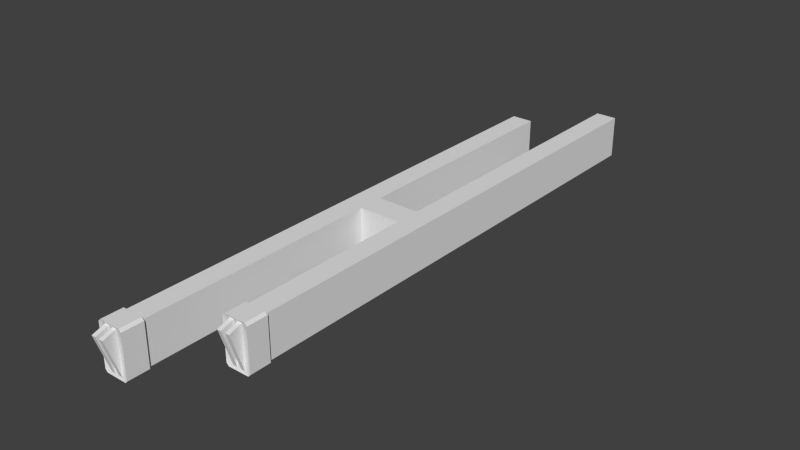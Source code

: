 # Source: Hammer.blend  (saved by Blender 2.72.0; exported with 4.5.12 LTS)
import bpy
from mathutils import Matrix  # noqa: F401  (used for matrix-valued properties, if any)

bpy.ops.wm.read_factory_settings(use_empty=True)
scene = bpy.context.scene
scene.name = 'Scene'

# ---- collections
col_collection_1 = bpy.data.collections.new('Collection 1'); scene.collection.children.link(col_collection_1)

# ---- materials (node trees are filled in below, after node groups)
mat_material = bpy.data.materials.new('Material')
mat_material.alpha_threshold = 0.0
mat_material.use_transparent_shadow = False
mat_material.roughness = 0.5
mat_material.line_color = (0.0, 0.0, 0.0, 1.0)

# ---- material node trees

# ---- world
world_world = bpy.data.worlds.new('World'); scene.world = world_world
world_world.color = (0.05088, 0.05088, 0.05088)
world_world.use_sun_shadow = False
world_world.sun_shadow_jitter_overblur = 0.0
world_world.cycles.sampling_method = 'MANUAL'
world_world.cycles.sample_map_resolution = 256

# ---- meshes
me_cube = bpy.data.meshes.new('Cube')
me_cube.from_pydata([(1.0, 7.5, 1.192e-07), (1.0, -4.475, 1.192e-07), (-1.0, -5.975, 1.192e-07), (-1.0, 6.0, 1.192e-07), (1.0, 7.5, 1.0), (1.0, -4.475, 1.0), (-1.0, -5.975, 1.0), (-1.0, 6.0, 1.0), (0.5, 7.5, 1.192e-07), (-0.5, 6.0, 1.192e-07), (0.5, -4.475, 1.192e-07), (-0.5, -5.975, 1.192e-07), (0.5, 7.5, 1.0), (-0.5, 6.0, 1.0), (0.5, -4.475, 1.0), (-0.5, -5.975, 1.0), (1.0, -4.975, -6.557e-07), (-1.0, -6.475, -6.557e-07), (1.0, -4.975, 1.0), (-1.0, -6.475, 1.0), (0.5, -4.975, -6.557e-07), (-0.5, -6.475, -6.557e-07), (0.5, -4.975, 1.0), (-0.5, -6.475, 1.0), (0.444, -4.5, 1.0), (0.444, -4.5, 8.583e-08), (0.444, -5.0, -6.89e-07), (0.444, -5.0, 1.0), (-0.444, -6.0, 1.426e-07), (-0.444, -6.0, 1.0), (-0.444, -6.5, 1.0), (-0.444, -6.5, -6.323e-07), (1.0, -4.5, 1.056), (0.5, -4.5, 1.056), (0.5, -5.0, 1.056), (1.0, -5.0, 1.056), (0.5, -4.5, -0.056), (1.0, -4.5, -0.056), (1.0, -5.0, -0.056), (0.5, -5.0, -0.056), (-0.5, -6.0, 1.056), (-1.0, -6.0, 1.056), (-1.0, -6.5, 1.056), (-0.5, -6.5, 1.056), (-1.056, -6.0, 1.0), (-1.056, -6.0, 1.059e-07), (-1.056, -6.5, -6.69e-07), (-1.056, -6.5, 1.0), (1.056, -4.5, 1.526e-07), (1.056, -4.5, 1.0), (1.056, -5.0, 1.0), (1.056, -5.0, -6.223e-07), (-1.0, -6.0, -0.056), (-0.5, -6.0, -0.056), (-0.5, -6.5, -0.056), (-1.0, -6.5, -0.056), (-0.9, -6.475, 1.0), (-0.8, -6.475, 1.0), (-0.7, -6.475, 1.0), (-0.6, -6.475, 1.0), (-0.9, -6.475, -6.557e-07), (-0.8, -6.475, -6.557e-07), (-0.7, -6.475, -6.557e-07), (-0.6, -6.475, -6.557e-07), (-0.6, -6.5, 1.056), (-0.7, -6.5, 1.056), (-0.8, -6.5, 1.056), (-0.9, -6.5, 1.056), (-0.9, -6.5, -0.056), (-0.8, -6.5, -0.056), (-0.7, -6.5, -0.056), (-0.6, -6.5, -0.056), (0.9, -4.975, -6.557e-07), (0.8, -4.975, -6.557e-07), (0.7, -4.975, -6.557e-07), (0.6, -4.975, -6.557e-07), (0.9, -4.975, 1.0), (0.8, -4.975, 1.0), (0.7, -4.975, 1.0), (0.6, -4.975, 1.0), (0.9, -5.0, 1.056), (0.8, -5.0, 1.056), (0.7, -5.0, 1.056), (0.6, -5.0, 1.056), (0.6, -5.0, -0.056), (0.7, -5.0, -0.056), (0.8, -5.0, -0.056), (0.9, -5.0, -0.056), (-0.9, -6.775, 0.9), (-0.8, -6.775, 0.9), (-0.7, -6.775, 0.9), (-0.6, -6.775, 0.9), (0.9, -5.275, 0.9), (0.8, -5.275, 0.9), (0.7, -5.275, 0.9), (0.6, -5.275, 0.9), (-0.5, -0.3, -4.47e-07), (-0.5, 0.3, -4.47e-07), (0.5, 0.3, -4.47e-07), (0.5, -0.3, -4.47e-07), (-0.5, -0.3, 1.0), (-0.5, 0.3, 1.0), (0.5, 0.3, 1.0), (0.5, -0.3, 1.0), (1.0, 7.5, 1.192e-07), (1.0, 7.5, 1.192e-07), (1.0, -4.475, 1.192e-07), (1.0, -4.475, 1.192e-07), (1.0, 7.5, 1.0), (1.0, 7.5, 1.0), (1.0, -4.475, 1.0), (1.0, -4.475, 1.0), (-1.0, -5.975, 1.192e-07), (-1.0, -5.975, 1.192e-07), (-1.0, 6.0, 1.192e-07), (-1.0, 6.0, 1.192e-07), (-1.0, -5.975, 1.0), (-1.0, -5.975, 1.0), (-1.0, 6.0, 1.0), (-1.0, 6.0, 1.0), (0.5, -4.475, 1.192e-07), (0.5, -4.475, 1.192e-07), (0.5, 7.5, 1.192e-07), (0.5, 7.5, 1.192e-07), (-0.5, -5.975, 1.192e-07), (-0.5, -5.975, 1.192e-07), (-0.5, 6.0, 1.192e-07), (-0.5, 6.0, 1.192e-07), (0.5, 7.5, 1.0), (0.5, 7.5, 1.0), (0.5, -4.475, 1.0), (0.5, -4.475, 1.0), (-0.5, 6.0, 1.0), (-0.5, 6.0, 1.0), (-0.5, -5.975, 1.0), (-0.5, -5.975, 1.0), (-1.0, -6.0, 1.056), (-1.0, -6.0, 1.056), (-1.056, -6.0, 1.0), (-1.056, -6.0, 1.0), (-1.0, -6.5, 1.056), (-1.0, -6.5, 1.056), (-1.056, -6.5, 1.0), (-1.056, -6.5, 1.0), (-0.444, -6.0, 1.0), (-0.444, -6.0, 1.0), (-0.5, -6.0, 1.056), (-0.5, -6.0, 1.056), (-0.444, -6.5, 1.0), (-0.444, -6.5, 1.0), (-0.5, -6.5, 1.056), (-0.5, -6.5, 1.056), (0.444, -5.0, 1.0), (0.444, -5.0, 1.0), (0.5, -5.0, 1.056), (0.5, -5.0, 1.056), (0.444, -4.5, 1.0), (0.444, -4.5, 1.0), (0.5, -4.5, 1.056), (0.5, -4.5, 1.056), (1.0, -5.0, 1.056), (1.0, -5.0, 1.056), (1.056, -5.0, 1.0), (1.056, -5.0, 1.0), (1.0, -4.5, 1.056), (1.0, -4.5, 1.056), (1.056, -4.5, 1.0), (1.056, -4.5, 1.0), (0.444, -4.5, 8.583e-08), (0.444, -4.5, 8.583e-08), (0.444, -5.0, -6.89e-07), (0.444, -5.0, -6.89e-07), (-0.444, -6.0, 1.426e-07), (-0.444, -6.0, 1.426e-07), (-0.444, -6.5, -6.323e-07), (-0.444, -6.5, -6.323e-07), (0.6, -5.0, 1.056), (1.0, -5.0, -0.056), (1.0, -5.0, -0.056), (1.0, -4.5, -0.056), (1.0, -4.5, -0.056), (0.9, -5.0, -0.056), (0.5, -4.5, -0.056), (0.5, -4.5, -0.056), (0.5, -5.0, -0.056), (0.5, -5.0, -0.056), (-0.9, -6.5, 1.056), (-1.056, -6.0, 1.059e-07), (-1.056, -6.0, 1.059e-07), (-1.056, -6.5, -6.69e-07), (-1.056, -6.5, -6.69e-07), (1.056, -4.5, 1.526e-07), (1.056, -4.5, 1.526e-07), (1.056, -5.0, -6.223e-07), (1.056, -5.0, -6.223e-07), (-0.5, -6.5, -0.056), (-0.5, -6.5, -0.056), (-0.5, -6.0, -0.056), (-0.5, -6.0, -0.056), (-0.6, -6.5, -0.056), (-1.0, -6.0, -0.056), (-1.0, -6.0, -0.056), (-1.0, -6.5, -0.056), (-1.0, -6.5, -0.056), (-0.8, -6.5, 1.056), (-0.7, -6.5, 1.056), (-0.6, -6.5, 1.056), (-0.8, -6.475, 1.0), (-0.8, -6.475, 1.0), (-0.9, -6.475, 1.0), (-0.9, -6.475, 1.0), (-0.6, -6.475, 1.0), (-0.6, -6.475, 1.0), (-0.7, -6.475, 1.0), (-0.7, -6.475, 1.0), (-0.8, -6.475, -6.557e-07), (-0.8, -6.475, -6.557e-07), (-0.9, -6.475, -6.557e-07), (-0.9, -6.475, -6.557e-07), (-0.6, -6.475, -6.557e-07), (-0.6, -6.475, -6.557e-07), (-0.7, -6.475, -6.557e-07), (-0.7, -6.475, -6.557e-07), (-0.9, -6.5, -0.056), (-0.8, -6.5, -0.056), (-0.7, -6.5, -0.056), (0.9, -4.975, -6.557e-07), (0.9, -4.975, -6.557e-07), (0.8, -4.975, -6.557e-07), (0.8, -4.975, -6.557e-07), (0.7, -4.975, -6.557e-07), (0.7, -4.975, -6.557e-07), (0.6, -4.975, -6.557e-07), (0.6, -4.975, -6.557e-07), (0.9, -4.975, 1.0), (0.9, -4.975, 1.0), (0.8, -4.975, 1.0), (0.8, -4.975, 1.0), (0.7, -4.975, 1.0), (0.7, -4.975, 1.0), (0.6, -4.975, 1.0), (0.6, -4.975, 1.0), (0.9, -5.0, 1.056), (0.8, -5.0, 1.056), (0.7, -5.0, 1.056), (0.6, -5.0, -0.056), (0.7, -5.0, -0.056), (0.8, -5.0, -0.056), (-0.8, -6.775, 0.9), (-0.8, -6.775, 0.9), (-0.9, -6.775, 0.9), (-0.9, -6.775, 0.9), (-0.6, -6.775, 0.9), (-0.6, -6.775, 0.9), (-0.7, -6.775, 0.9), (-0.7, -6.775, 0.9), (0.7, -5.275, 0.9), (0.7, -5.275, 0.9), (0.6, -5.275, 0.9), (0.6, -5.275, 0.9), (0.9, -5.275, 0.9), (0.9, -5.275, 0.9), (0.8, -5.275, 0.9), (0.8, -5.275, 0.9), (-0.5, 0.3, 1.0), (0.5, 0.3, 1.0), (0.5, 0.3, -4.47e-07), (-0.5, 0.3, -4.47e-07), (0.5, -0.3, 1.0), (-0.5, -0.3, 1.0), (-0.5, -0.3, -4.47e-07), (0.5, -0.3, -4.47e-07)], [], [(0, 4, 5, 1), (2, 6, 7, 3), (11, 9, 13, 15), (10, 14, 12, 8), (60, 56, 19, 17), (75, 79, 22, 20), (156, 25, 26, 152), (120, 168, 157, 130), (22, 153, 170, 20), (28, 144, 148, 31), (134, 145, 172, 124), (21, 174, 149, 23), (104, 107, 121, 122), (79, 83, 155, 22), (154, 176, 82, 81, 80, 160, 164, 158), (72, 87, 177, 16), (117, 135, 132, 118), (56, 67, 140, 19), (138, 45, 46, 142), (112, 187, 139, 116), (171, 169, 36, 39), (19, 143, 189, 17), (190, 188, 52, 55), (48, 166, 162, 51), (110, 167, 191, 106), (44, 47, 42, 41), (16, 193, 163, 18), (40, 43, 30, 29), (141, 186, 66, 65, 64, 151, 147, 137), (34, 33, 24, 27), (219, 71, 195, 21), (50, 49, 32, 35), (173, 175, 54, 53), (38, 37, 192, 194), (177, 193, 16), (170, 184, 20), (161, 18, 163), (153, 22, 155), (149, 150, 23), (140, 143, 19), (189, 202, 17), (174, 21, 195), (167, 110, 165), (159, 130, 157), (106, 191, 179), (120, 182, 168), (124, 172, 197), (145, 134, 146), (136, 116, 139), (112, 200, 187), (217, 61, 89, 88), (62, 58, 57, 215), (221, 63, 91, 90), (21, 23, 59, 219), (119, 133, 126, 114), (23, 150, 206, 59), (59, 206, 205, 58), (58, 205, 204, 57), (57, 204, 67, 56), (115, 127, 125, 113), (116, 136, 146, 134), (124, 197, 200, 112), (196, 199, 70, 69, 68, 203, 201, 198), (17, 202, 223, 60), (60, 223, 224, 215), (215, 224, 225, 62), (62, 225, 71, 219), (16, 18, 76, 72), (232, 230, 94, 95), (228, 77, 78, 74), (73, 226, 92, 93), (18, 161, 242, 76), (76, 242, 243, 77), (77, 243, 244, 78), (78, 244, 83, 79), (111, 108, 128, 131), (106, 179, 182, 120), (178, 181, 86, 85, 84, 185, 183, 180), (130, 159, 165, 110), (20, 184, 245, 75), (75, 245, 246, 74), (74, 246, 247, 228), (228, 247, 87, 72), (209, 218, 250), (220, 211, 252), (213, 222, 254), (216, 207, 248), (231, 238, 256), (212, 214, 255, 253), (208, 210, 251, 249), (236, 229, 262), (239, 240, 258, 257), (234, 237, 263, 260), (241, 233, 259), (227, 235, 261), (109, 105, 123, 129), (264, 102, 98, 97), (268, 100, 96, 99), (270, 267, 266, 271), (103, 265, 101, 269)])
me_cube.polygons.foreach_set('use_smooth', [True] * 100)
_uv = me_cube.uv_layers.new(name='UVMap')
_uv.uv.foreach_set('vector', [0.9228, 0.3473, 0.9228, 0.4243, 0.0001974, 0.4243, 0.0001978, 0.3473, 0.0001975, 0.07724, 0.0001974, 0.0001988, 0.9228, 0.0001974, 0.9228, 0.07724, 0.0001974, 0.1158, 0.9228, 0.1158, 0.9228, 0.1928, 0.0001974, 0.1928, 0.000198, 0.3088, 0.000198, 0.2317, 0.9228, 0.2317, 0.9228, 0.3088, 0.5225, 0.9932, 0.5386, 0.8377, 0.5541, 0.8393, 0.5381, 0.9948, 0.02877, 0.8135, 0.03128, 0.8886, 0.02377, 0.8889, 0.02126, 0.8137, 0.4066, 0.9615, 0.2884, 0.9616, 0.2883, 0.9025, 0.4065, 0.9023, 0.2884, 0.9689, 0.2884, 0.9616, 0.4066, 0.9615, 0.4066, 0.9687, 0.4065, 0.8951, 0.4065, 0.9023, 0.2883, 0.9025, 0.2883, 0.8953, 0.3682, 0.7711, 0.4862, 0.771, 0.4862, 0.83, 0.3682, 0.83, 0.4862, 0.7637, 0.4862, 0.771, 0.3682, 0.7711, 0.3682, 0.7638, 0.3682, 0.8373, 0.3682, 0.83, 0.4862, 0.83, 0.4862, 0.8372, 0.9228, 0.3473, 0.0001978, 0.3473, 0.000198, 0.3088, 0.9228, 0.3088, 0.03128, 0.8886, 0.03142, 0.8935, 0.02392, 0.8935, 0.02377, 0.8889, 0.02392, 0.8935, 0.03142, 0.8935, 0.03953, 0.8938, 0.05139, 0.8944, 0.06749, 0.8954, 0.08064, 0.8956, 0.07849, 0.9566, 0.01962, 0.9524, 0.2358, 0.8926, 0.2352, 0.9014, 0.2221, 0.9006, 0.2223, 0.8922, 0.0001974, 0.2313, 0.0001974, 0.1928, 0.9228, 0.1928, 0.9228, 0.2313, 0.5386, 0.8377, 0.5385, 0.8305, 0.5547, 0.8303, 0.5541, 0.8393, 0.1731, 0.7717, 0.2905, 0.7713, 0.2907, 0.83, 0.1733, 0.8304, 0.2905, 0.7641, 0.2905, 0.7713, 0.1731, 0.7717, 0.1731, 0.7645, 0.2883, 0.9025, 0.2884, 0.9616, 0.279, 0.9616, 0.2789, 0.9025, 0.1734, 0.8376, 0.1733, 0.8304, 0.2907, 0.83, 0.2908, 0.8372, 0.2907, 0.83, 0.2905, 0.7713, 0.2998, 0.7712, 0.3, 0.8299, 0.2103, 0.9613, 0.08816, 0.957, 0.09032, 0.8959, 0.2124, 0.9002, 0.08789, 0.9645, 0.08816, 0.957, 0.2103, 0.9613, 0.21, 0.9688, 0.1731, 0.7717, 0.1733, 0.8304, 0.164, 0.8304, 0.1638, 0.7717, 0.2127, 0.8928, 0.2124, 0.9002, 0.09032, 0.8959, 0.09058, 0.8884, 0.4955, 0.771, 0.4956, 0.83, 0.4862, 0.83, 0.4862, 0.771, 0.5547, 0.8303, 0.5385, 0.8305, 0.5287, 0.8306, 0.5192, 0.8303, 0.5073, 0.8299, 0.4956, 0.83, 0.4955, 0.771, 0.5549, 0.771, 0.4159, 0.9023, 0.4159, 0.9614, 0.4066, 0.9615, 0.4065, 0.9023, 0.3428, 0.8375, 0.3427, 0.8303, 0.3589, 0.8301, 0.3583, 0.8391, 0.09032, 0.8959, 0.08816, 0.957, 0.07849, 0.9566, 0.08064, 0.8956, 0.3682, 0.7711, 0.3682, 0.83, 0.3589, 0.8301, 0.3589, 0.7711, 0.2221, 0.9006, 0.2199, 0.9616, 0.2103, 0.9613, 0.2124, 0.9002, 0.2221, 0.9006, 0.2124, 0.9002, 0.2175, 0.8947, 0.2883, 0.9025, 0.2789, 0.9025, 0.2836, 0.897, 0.08064, 0.8956, 0.08568, 0.89, 0.09032, 0.8959, 0.4065, 0.9023, 0.4112, 0.8968, 0.4159, 0.9023, 0.4862, 0.83, 0.4956, 0.83, 0.4909, 0.8355, 0.164, 0.8304, 0.1733, 0.8304, 0.1687, 0.8359, 0.2907, 0.83, 0.3, 0.8299, 0.2954, 0.8354, 0.3682, 0.83, 0.3636, 0.8356, 0.3589, 0.8301, 0.08816, 0.957, 0.08312, 0.9625, 0.07849, 0.9566, 0.4159, 0.9614, 0.4113, 0.967, 0.4066, 0.9615, 0.2149, 0.9672, 0.2103, 0.9613, 0.2199, 0.9616, 0.2837, 0.9672, 0.279, 0.9616, 0.2884, 0.9616, 0.3635, 0.7655, 0.3682, 0.7711, 0.3589, 0.7711, 0.4862, 0.771, 0.4909, 0.7654, 0.4955, 0.771, 0.1638, 0.7717, 0.1685, 0.7662, 0.1731, 0.7717, 0.2951, 0.7658, 0.2998, 0.7712, 0.2905, 0.7713, 0.8475, 0.6818, 0.855, 0.6818, 0.855, 0.7534, 0.8475, 0.7534, 0.5176, 0.9321, 0.519, 0.8367, 0.5285, 0.8368, 0.5271, 0.9322, 0.7768, 0.8448, 0.7768, 0.8286, 0.9303, 0.8286, 0.9303, 0.8448, 0.4973, 0.9543, 0.4957, 0.8371, 0.5074, 0.837, 0.509, 0.9541, 0.9228, 0.2313, 0.9228, 0.1928, 0.9998, 0.1928, 0.9998, 0.2313, 0.4957, 0.8371, 0.4956, 0.83, 0.5073, 0.8299, 0.5074, 0.837, 0.5074, 0.837, 0.5073, 0.8299, 0.5192, 0.8303, 0.519, 0.8367, 0.519, 0.8367, 0.5192, 0.8303, 0.5287, 0.8306, 0.5285, 0.8368, 0.5285, 0.8368, 0.5287, 0.8306, 0.5385, 0.8305, 0.5386, 0.8377, 0.9228, 0.07724, 0.9228, 0.1158, 0.0001974, 0.1158, 0.0001975, 0.07724, 0.5549, 0.7637, 0.5549, 0.771, 0.4955, 0.771, 0.4955, 0.7637, 0.3588, 0.7638, 0.3589, 0.7711, 0.2998, 0.7712, 0.2998, 0.764, 0.3589, 0.8301, 0.3427, 0.8303, 0.333, 0.8304, 0.3236, 0.8302, 0.3117, 0.8298, 0.3, 0.8299, 0.2998, 0.7712, 0.3589, 0.7711, 0.3002, 0.8371, 0.3, 0.8299, 0.3117, 0.8298, 0.3118, 0.8369, 0.3118, 0.8369, 0.3117, 0.8298, 0.3236, 0.8302, 0.3233, 0.8366, 0.3233, 0.8366, 0.3236, 0.8302, 0.333, 0.8304, 0.3328, 0.8367, 0.3328, 0.8367, 0.333, 0.8304, 0.3427, 0.8303, 0.3428, 0.8375, 0.08661, 0.7521, 0.08105, 0.8872, 0.06754, 0.8866, 0.0731, 0.7515, 0.9211, 0.8052, 0.9211, 0.8214, 0.7676, 0.8214, 0.7676, 0.8052, 0.03661, 0.764, 0.05163, 0.8865, 0.03937, 0.888, 0.02436, 0.7655, 0.8525, 0.9558, 0.8448, 0.9558, 0.8448, 0.8827, 0.8525, 0.8827, 0.08105, 0.8872, 0.08064, 0.8956, 0.06749, 0.8954, 0.06754, 0.8866, 0.06754, 0.8866, 0.06749, 0.8954, 0.05139, 0.8944, 0.05163, 0.8865, 0.05163, 0.8865, 0.05139, 0.8944, 0.03953, 0.8938, 0.03937, 0.888, 0.03937, 0.888, 0.03953, 0.8938, 0.03142, 0.8935, 0.03128, 0.8886, 0.0001974, 0.4243, 0.9228, 0.4243, 0.9228, 0.4628, 0.0001976, 0.4628, 0.2199, 0.9689, 0.2199, 0.9616, 0.279, 0.9616, 0.279, 0.9689, 0.2221, 0.9006, 0.2352, 0.9014, 0.2513, 0.9015, 0.2633, 0.9017, 0.2714, 0.902, 0.2789, 0.9025, 0.279, 0.9616, 0.2199, 0.9616, 0.0191, 0.9597, 0.01962, 0.9524, 0.07849, 0.9566, 0.07797, 0.9639, 0.2794, 0.8979, 0.2789, 0.9025, 0.2714, 0.902, 0.2719, 0.8971, 0.2719, 0.8971, 0.2714, 0.902, 0.2633, 0.9017, 0.2637, 0.8958, 0.2637, 0.8958, 0.2633, 0.9017, 0.2513, 0.9015, 0.2516, 0.8936, 0.2516, 0.8936, 0.2513, 0.9015, 0.2352, 0.9014, 0.2358, 0.8926, 0.8475, 0.7773, 0.7759, 0.7534, 0.8475, 0.7534, 0.9303, 0.675, 0.9815, 0.8286, 0.9303, 0.8286, 0.9815, 0.8448, 0.9303, 0.9983, 0.9303, 0.8448, 0.9266, 0.7534, 0.855, 0.7773, 0.855, 0.7534, 0.7676, 0.975, 0.7164, 0.8214, 0.7676, 0.8214, 0.9815, 0.8286, 0.9815, 0.8448, 0.9303, 0.8448, 0.9303, 0.8286, 0.855, 0.7773, 0.8475, 0.7773, 0.8475, 0.7534, 0.855, 0.7534, 0.8525, 0.8584, 0.9255, 0.8827, 0.8525, 0.8827, 0.7164, 0.8214, 0.7164, 0.8052, 0.7676, 0.8052, 0.7676, 0.8214, 0.8448, 0.8584, 0.8525, 0.8584, 0.8525, 0.8827, 0.8448, 0.8827, 0.7164, 0.8052, 0.7676, 0.6517, 0.7676, 0.8052, 0.7717, 0.8827, 0.8448, 0.8584, 0.8448, 0.8827, 0.9228, 0.4243, 0.9998, 0.4243, 0.9998, 0.4628, 0.9228, 0.4628, 0.7528, 0.5463, 0.7528, 0.4692, 0.8298, 0.4692, 0.8298, 0.5463, 0.9531, 0.4692, 0.9531, 0.5463, 0.876, 0.5463, 0.876, 0.4692, 0.876, 0.5463, 0.8298, 0.5463, 0.8298, 0.4692, 0.876, 0.4692, 0.9531, 0.4692, 0.9993, 0.4692, 0.9993, 0.5463, 0.9531, 0.5463])
me_cube.materials.append(mat_material)
me_cube.use_remesh_preserve_volume = False
me_cube.use_remesh_preserve_attributes = False
me_cube.use_mirror_vertex_groups = False
me_cube.update()

# ---- objects
ob_cube = bpy.data.objects.new('Cube', me_cube)

# ---- transforms, parenting, visibility, modifiers, constraints
ob_cube.location = (0.0, 0.0, 0.0)
ob_cube.scale = (0.2, 0.2, 0.2)
ob_cube.lock_rotations_4d = False
ob_cube.empty_display_type = 'ARROWS'
ob_cube.lineart.crease_threshold = 0.0

# ---- collection membership
col_collection_1.objects.link(ob_cube)

# ---- scene / render settings (as saved in the file)
scene.frame_start = 1; scene.frame_end = 250; scene.frame_set(1)
scene.render.engine = 'BLENDER_EEVEE_NEXT'
scene.render.resolution_percentage = 50
scene.render.dither_intensity = 0.0
scene.cycles.use_denoising = False
scene.cycles.samples = 10
scene.cycles.sampling_pattern = 'TABULATED_SOBOL'
scene.cycles.light_sampling_threshold = 0.0
scene.cycles.use_adaptive_sampling = False
scene.cycles.use_light_tree = False
scene.cycles.blur_glossy = 0.0
scene.cycles.pixel_filter_type = 'GAUSSIAN'
scene.cycles.sample_clamp_indirect = 0.0
scene.view_settings.view_transform = 'Standard'
bpy.context.view_layer.update()

# ---- added for rendering (the .blend has no active camera and no usable light): camera, sun
cam_auto = bpy.data.cameras.new('AutoCamera')
cam_auto.lens = 50.0
cam_auto.sensor_width = 36.0
cam_auto.clip_end = 1000.0
ob_auto_camera = bpy.data.objects.new('AutoCamera', cam_auto)
scene.collection.objects.link(ob_auto_camera)
ob_auto_camera.location = (2.67819, -3.14132, 2.24255)
ob_auto_camera.rotation_euler = (1.09748, -7.21219e-08, 0.694738)
scene.camera = ob_auto_camera
light_auto_sun = bpy.data.lights.new('AutoSun', 'SUN')
light_auto_sun.energy = 3.0
light_auto_sun.angle = 0.0523599
ob_auto_sun = bpy.data.objects.new('AutoSun', light_auto_sun)
scene.collection.objects.link(ob_auto_sun)
ob_auto_sun.rotation_euler = (0.872665, 0.174533, 0.523599)
bpy.context.view_layer.update()
